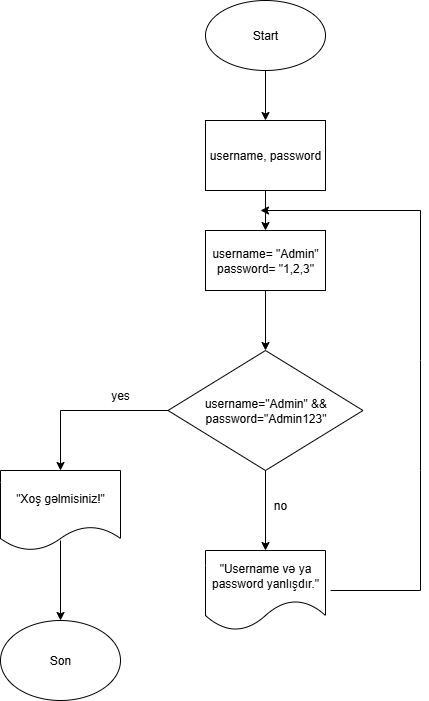

The diagram above was exported from draw.io. Its source (the exported page's mxGraphModel, read from the mxfile embedded in the PNG):
<mxGraphModel dx="662" dy="413" grid="1" gridSize="10" guides="1" tooltips="1" connect="1" arrows="1" fold="1" page="1" pageScale="1" pageWidth="850" pageHeight="1100" math="0" shadow="0">
  <root>
    <mxCell id="0" />
    <mxCell id="1" parent="0" />
    <mxCell id="VdB07SacAMTPzK0WRBdE-1" value="" style="edgeStyle=orthogonalEdgeStyle;rounded=0;orthogonalLoop=1;jettySize=auto;html=1;" edge="1" parent="1" source="VdB07SacAMTPzK0WRBdE-2" target="VdB07SacAMTPzK0WRBdE-4">
      <mxGeometry relative="1" as="geometry" />
    </mxCell>
    <mxCell id="VdB07SacAMTPzK0WRBdE-2" value="Start" style="ellipse;whiteSpace=wrap;html=1;" vertex="1" parent="1">
      <mxGeometry x="305" y="10" width="120" height="70" as="geometry" />
    </mxCell>
    <mxCell id="VdB07SacAMTPzK0WRBdE-3" value="" style="edgeStyle=orthogonalEdgeStyle;rounded=0;orthogonalLoop=1;jettySize=auto;html=1;" edge="1" parent="1" source="VdB07SacAMTPzK0WRBdE-4" target="VdB07SacAMTPzK0WRBdE-6">
      <mxGeometry relative="1" as="geometry" />
    </mxCell>
    <mxCell id="VdB07SacAMTPzK0WRBdE-4" value="username, password" style="rounded=0;whiteSpace=wrap;html=1;" vertex="1" parent="1">
      <mxGeometry x="305" y="130" width="120" height="70" as="geometry" />
    </mxCell>
    <mxCell id="VdB07SacAMTPzK0WRBdE-5" value="" style="edgeStyle=orthogonalEdgeStyle;rounded=0;orthogonalLoop=1;jettySize=auto;html=1;" edge="1" parent="1" source="VdB07SacAMTPzK0WRBdE-6" target="VdB07SacAMTPzK0WRBdE-9">
      <mxGeometry relative="1" as="geometry" />
    </mxCell>
    <mxCell id="VdB07SacAMTPzK0WRBdE-6" value="username= &quot;Admin&quot;&lt;div&gt;password= &quot;1,2,3&quot;&lt;/div&gt;" style="rounded=0;whiteSpace=wrap;html=1;" vertex="1" parent="1">
      <mxGeometry x="305" y="240" width="120" height="60" as="geometry" />
    </mxCell>
    <mxCell id="VdB07SacAMTPzK0WRBdE-7" style="edgeStyle=orthogonalEdgeStyle;rounded=0;orthogonalLoop=1;jettySize=auto;html=1;entryX=0.5;entryY=0;entryDx=0;entryDy=0;" edge="1" parent="1" source="VdB07SacAMTPzK0WRBdE-9" target="VdB07SacAMTPzK0WRBdE-10">
      <mxGeometry relative="1" as="geometry" />
    </mxCell>
    <mxCell id="VdB07SacAMTPzK0WRBdE-8" style="edgeStyle=orthogonalEdgeStyle;rounded=0;orthogonalLoop=1;jettySize=auto;html=1;entryX=0.5;entryY=0;entryDx=0;entryDy=0;" edge="1" parent="1" source="VdB07SacAMTPzK0WRBdE-9" target="VdB07SacAMTPzK0WRBdE-11">
      <mxGeometry relative="1" as="geometry" />
    </mxCell>
    <mxCell id="VdB07SacAMTPzK0WRBdE-9" value="username=&quot;Admin&quot; &amp;amp;&amp;amp;&lt;div&gt;password=&quot;Admin123&quot;&lt;/div&gt;" style="rhombus;whiteSpace=wrap;html=1;" vertex="1" parent="1">
      <mxGeometry x="267.5" y="360" width="195" height="120" as="geometry" />
    </mxCell>
    <mxCell id="VdB07SacAMTPzK0WRBdE-10" value="&quot;Xoş gəlmisiniz!&quot;" style="shape=document;whiteSpace=wrap;html=1;boundedLbl=1;" vertex="1" parent="1">
      <mxGeometry x="100" y="480" width="120" height="80" as="geometry" />
    </mxCell>
    <mxCell id="VdB07SacAMTPzK0WRBdE-11" value="&quot;Username və ya password yanlışdır.&quot;" style="shape=document;whiteSpace=wrap;html=1;boundedLbl=1;size=0.37499999999999856;" vertex="1" parent="1">
      <mxGeometry x="305" y="560" width="120" height="80" as="geometry" />
    </mxCell>
    <mxCell id="VdB07SacAMTPzK0WRBdE-12" value="Son" style="ellipse;whiteSpace=wrap;html=1;" vertex="1" parent="1">
      <mxGeometry x="100" y="630" width="120" height="80" as="geometry" />
    </mxCell>
    <mxCell id="VdB07SacAMTPzK0WRBdE-13" value="" style="endArrow=classic;html=1;rounded=0;" edge="1" parent="1">
      <mxGeometry width="50" height="50" relative="1" as="geometry">
        <mxPoint x="430" y="600" as="sourcePoint" />
        <mxPoint x="360" y="220" as="targetPoint" />
        <Array as="points">
          <mxPoint x="520" y="600" />
          <mxPoint x="520" y="480" />
          <mxPoint x="520" y="370" />
          <mxPoint x="520" y="220" />
        </Array>
      </mxGeometry>
    </mxCell>
    <mxCell id="VdB07SacAMTPzK0WRBdE-14" value="" style="endArrow=classic;html=1;rounded=0;entryX=0.5;entryY=0;entryDx=0;entryDy=0;entryPerimeter=0;" edge="1" parent="1" target="VdB07SacAMTPzK0WRBdE-12">
      <mxGeometry width="50" height="50" relative="1" as="geometry">
        <mxPoint x="160" y="550" as="sourcePoint" />
        <mxPoint x="200" y="610" as="targetPoint" />
        <Array as="points">
          <mxPoint x="160" y="550" />
        </Array>
      </mxGeometry>
    </mxCell>
    <mxCell id="VdB07SacAMTPzK0WRBdE-16" style="edgeStyle=orthogonalEdgeStyle;rounded=0;orthogonalLoop=1;jettySize=auto;html=1;exitX=0.5;exitY=1;exitDx=0;exitDy=0;" edge="1" parent="1">
      <mxGeometry relative="1" as="geometry">
        <mxPoint x="340" y="500" as="sourcePoint" />
        <mxPoint x="340" y="500" as="targetPoint" />
      </mxGeometry>
    </mxCell>
    <mxCell id="VdB07SacAMTPzK0WRBdE-18" style="edgeStyle=orthogonalEdgeStyle;rounded=0;orthogonalLoop=1;jettySize=auto;html=1;exitX=0.5;exitY=1;exitDx=0;exitDy=0;" edge="1" parent="1">
      <mxGeometry relative="1" as="geometry">
        <mxPoint x="340" y="500" as="sourcePoint" />
        <mxPoint x="340" y="500" as="targetPoint" />
      </mxGeometry>
    </mxCell>
    <mxCell id="VdB07SacAMTPzK0WRBdE-20" style="edgeStyle=orthogonalEdgeStyle;rounded=0;orthogonalLoop=1;jettySize=auto;html=1;exitX=0.5;exitY=1;exitDx=0;exitDy=0;" edge="1" parent="1">
      <mxGeometry relative="1" as="geometry">
        <mxPoint x="340" y="500" as="sourcePoint" />
        <mxPoint x="340" y="500" as="targetPoint" />
      </mxGeometry>
    </mxCell>
    <mxCell id="VdB07SacAMTPzK0WRBdE-21" value="yes" style="text;html=1;align=center;verticalAlign=middle;whiteSpace=wrap;rounded=0;" vertex="1" parent="1">
      <mxGeometry x="190" y="390" width="60" height="30" as="geometry" />
    </mxCell>
    <mxCell id="VdB07SacAMTPzK0WRBdE-22" value="no" style="text;html=1;align=center;verticalAlign=middle;whiteSpace=wrap;rounded=0;" vertex="1" parent="1">
      <mxGeometry x="350" y="500" width="60" height="30" as="geometry" />
    </mxCell>
  </root>
</mxGraphModel>